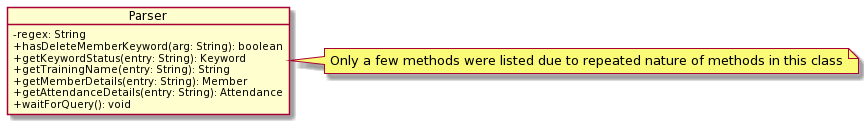

The diagram above was rendered by PlantUML. Its source (embedded in the PNG):
@startuml
skinparam classAttributeIconSize 0
object Parser
note right: Only a few methods were listed due to repeated nature of methods in this class
Parser : -regex: String
Parser : +hasDeleteMemberKeyword(arg: String): boolean
Parser : +getKeywordStatus(entry: String): Keyword
Parser : +getTrainingName(entry: String): String
Parser : +getMemberDetails(entry: String): Member
Parser : +getAttendanceDetails(entry: String): Attendance
Parser : +waitForQuery(): void
@enduml